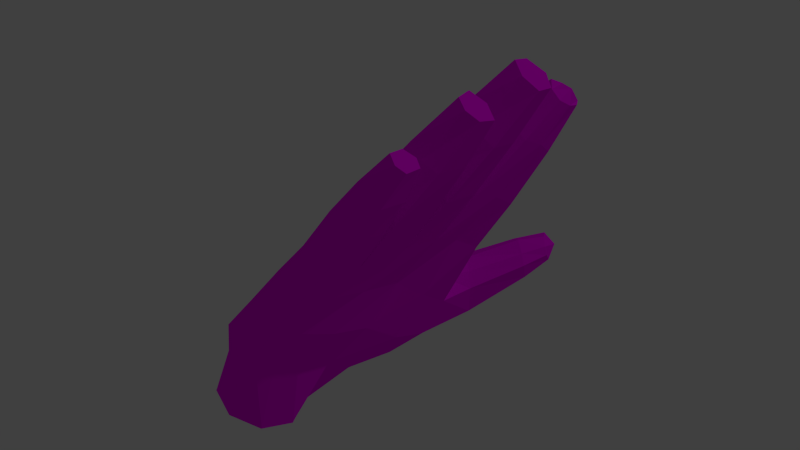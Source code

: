 # Source: hand.blend  (saved by Blender 2.76.0; exported with 4.5.12 LTS)
import bpy
from mathutils import Matrix  # noqa: F401  (used for matrix-valued properties, if any)

bpy.ops.wm.read_factory_settings(use_empty=True)
scene = bpy.context.scene
scene.name = 'Scene'

# ---- collections
col_collection_1 = bpy.data.collections.new('Collection 1'); scene.collection.children.link(col_collection_1)

# ---- images (referenced by path relative to the original .blend; pixels are not part of the script)
import os
ASSET_DIR = os.environ.get("B2B_ASSET_DIR", "")  # directory of the original .blend (textures are referenced by path, not embedded)
HERE = os.path.dirname(os.path.abspath(__file__))  # packed textures are extracted next to this script under _unpacked/

def load_image(name, relpath, width, height, colorspace="sRGB"):
    """Load a texture the original file referenced (path relative to the .blend, or extracted next to this script)."""
    p = next((c for c in (os.path.join(HERE, relpath), os.path.join(ASSET_DIR, relpath)) if relpath and os.path.exists(c)), "")
    if p:
        img = bpy.data.images.load(p, check_existing=True)
        img.name = name
    else:  # same state as the original file: an image datablock whose file is absent (Cycles renders it pink)
        img = bpy.data.images.new(name, width, height)
        img.source = "FILE"
        img.filepath = "//" + (relpath or name)
    img.colorspace_settings.name = colorspace
    return img
img_hand_jpg = load_image('hand.jpg', 'hand.jpg', 1024, 1024, 'sRGB')

# ---- materials (node trees are filled in below, after node groups)
mat_material = bpy.data.materials.new('Material')
mat_material.alpha_threshold = 0.0
mat_material.roughness = 0.5

# ---- material node trees
mat_material.use_nodes = True; mat_material.node_tree.nodes.clear()
_N = mat_material.node_tree.nodes; _L = mat_material.node_tree.links
n0 = _N.new('ShaderNodeOutputMaterial'); n0.name = 'Material Output'; n0.location = (300, 300)
n1 = _N.new('ShaderNodeBsdfDiffuse'); n1.name = 'Diffuse BSDF'; n1.location = (10, 300)
n2 = _N.new('ShaderNodeTexImage'); n2.name = 'Image Texture'; n2.location = (-180, 300)
n2.width = 140
n2.image = img_hand_jpg
_L.new(n1.outputs[0], n0.inputs[0])
_L.new(n2.outputs[0], n1.inputs[0])
n0.is_active_output = True

# ---- world
world_world = bpy.data.worlds.new('World'); scene.world = world_world
world_world.color = (0.05088, 0.05088, 0.05088)
world_world.use_sun_shadow = False
world_world.sun_shadow_jitter_overblur = 0.0
world_world.cycles.sampling_method = 'MANUAL'
world_world.cycles.sample_map_resolution = 256

# ---- lights
light_lamp = bpy.data.lights.new('Lamp', 'POINT')
light_lamp.transmission_factor = 0.0
light_lamp.cutoff_distance = 30.0
light_lamp.energy = 100.0
light_lamp.shadow_buffer_clip_start = 1.001
light_lamp.shadow_soft_size = 0.1
light_lamp.shadow_maximum_resolution = 0.006
light_lamp.use_absolute_resolution = True
light_lamp.cycles.use_multiple_importance_sampling = False

# ---- meshes
me_cube_002 = bpy.data.meshes.new('Cube.002')
me_cube_002.from_pydata([(-2.901, 0.1842, 2.113), (-2.905, 0.1841, 2.112), (-2.905, 0.112, 2.078), (-2.901, 0.1117, 2.079), (-2.901, 0.08166, 1.996), (-2.901, 0.1117, 1.913), (-2.901, 0.1842, 1.878), (-2.901, 0.2566, 1.913), (-2.901, 0.2866, 1.996), (-2.901, 0.2566, 2.079), (-2.905, 0.2562, 2.078), (-2.905, 0.08214, 1.995), (-2.905, 0.112, 1.913), (-2.905, 0.1841, 1.878), (-2.905, 0.2562, 1.913), (-2.905, 0.2861, 1.995), (-3.043, -0.1096, 1.958), (-3.073, -0.05708, 2.012), (-2.905, 0.112, 2.078), (-2.959, 0.01699, 1.992), (-3.188, -0.09323, 1.959), (-3.116, 0.06624, 2.045), (-3.012, -0.08503, 1.871), (-2.952, 0.02762, 1.943), (-3.164, -0.1572, 1.899), (-3.243, 0.03499, 1.982), (-2.905, 0.1841, 2.112), (-3.155, -0.2552, 1.831), (-2.905, 0.08214, 1.995), (-3.241, -0.2499, 1.827), (-3.326, -0.1013, 1.886), (-3.378, 0.01333, 1.916), (-3.293, 0.1721, 1.983), (-3.161, 0.1884, 2.052), (-3.046, -0.05614, 1.809), (-3.123, -0.2418, 1.788), (-2.963, 0.05893, 1.902), (-3.3, -0.2153, 1.764), (-3.279, -0.1587, 1.835), (-3.416, 0.1474, 1.922), (-2.905, 0.2562, 2.078), (-3.308, -0.3469, 1.706), (-3.346, -0.3207, 1.708), (-2.905, 0.112, 1.913), (-3.369, -0.2944, 1.684), (-3.476, -0.112, 1.817), (-3.52, -0.01839, 1.857), (-3.54, 0.1011, 1.867), (-3.425, 0.2403, 1.915), (-3.307, 0.2556, 1.969), (-3.185, 0.2662, 2.031), (-3.045, 0.02921, 1.839), (-3.123, -0.1973, 1.752), (-3.274, -0.3512, 1.68), (-3.294, -0.1856, 1.73), (-3.354, -0.2768, 1.654), (-3.422, -0.1483, 1.762), (-3.522, 0.2163, 1.866), (-2.905, 0.2861, 1.995), (-3.137, -0.08154, 1.75), (-3.35, -0.3847, 1.655), (-3.377, -0.3654, 1.657), (-3.384, -0.3405, 1.643), (-3.067, 0.1083, 1.867), (-3.277, -0.1316, 1.77), (-3.375, -0.3225, 1.622), (-3.604, -0.1413, 1.758), (-3.642, -0.07143, 1.795), (-3.679, 0.06727, 1.806), (-3.653, 0.1954, 1.808), (-3.424, 0.304, 1.906), (-3.515, 0.296, 1.86), (-3.313, 0.3157, 1.957), (-3.201, 0.3177, 2.013), (-3.154, -0.005914, 1.769), (-3.269, -0.3208, 1.655), (-3.189, -0.1872, 1.699), (-3.335, -0.3811, 1.633), (-2.905, 0.1841, 1.878), (-3.265, -0.1705, 1.705), (-3.333, -0.2692, 1.635), (-3.358, -0.3201, 1.61), (-3.422, -0.1395, 1.726), (-3.558, -0.1691, 1.719), (-3.627, -0.04799, 1.742), (-3.662, -0.02768, 1.799), (-3.657, 0.07857, 1.748), (-3.663, 0.1002, 1.811), (-3.635, 0.2003, 1.761), (-3.633, 0.2963, 1.81), (-3.184, 0.3253, 1.964), (-3.247, -0.1018, 1.727), (-3.367, -0.3621, 1.619), (-3.09, 0.2054, 1.878), (-3.193, 0.06586, 1.812), (-3.339, -0.3347, 1.608), (-3.746, -0.1703, 1.7), (-3.773, -0.1287, 1.723), (-3.499, -0.008038, 1.793), (-3.766, -0.09588, 1.685), (-3.823, 0.03088, 1.739), (-3.516, 0.102, 1.804), (-3.803, 0.05065, 1.689), (-3.784, 0.1707, 1.748), (-3.502, 0.2178, 1.815), (-3.768, 0.1811, 1.707), (-3.41, 0.3114, 1.866), (-3.503, 0.3032, 1.823), (-3.63, 0.2221, 1.815), (-3.615, 0.2992, 1.775), (-3.299, 0.3234, 1.914), (-2.905, 0.2562, 1.913), (-3.296, -0.02474, 1.741), (-3.292, -0.2871, 1.631), (-3.33, -0.3594, 1.619), (-3.559, -0.1571, 1.679), (-3.434, -0.106, 1.687), (-3.709, -0.1877, 1.671), (-3.607, -0.03942, 1.687), (-3.75, -0.08982, 1.643), (-3.64, -0.02953, 1.738), (-3.809, -0.03441, 1.735), (-3.632, 0.07286, 1.688), (-3.781, 0.03947, 1.638), (-3.641, 0.09385, 1.754), (-3.788, 0.1034, 1.752), (-3.618, 0.1991, 1.713), (-3.753, 0.1725, 1.666), (-3.724, 0.2852, 1.767), (-3.709, 0.2924, 1.735), (-3.279, 0.3163, 1.873), (-3.162, 0.3182, 1.917), (-3.134, 0.2684, 1.897), (-3.232, 0.1786, 1.821), (-3.336, 0.0343, 1.78), (-3.848, -0.1942, 1.655), (-3.86, -0.1652, 1.668), (-3.857, -0.1352, 1.644), (-3.478, 0.002463, 1.729), (-3.846, -0.1314, 1.616), (-3.948, -0.003259, 1.674), (-3.937, 0.01776, 1.636), (-3.492, 0.1029, 1.74), (-3.92, 0.005062, 1.598), (-3.907, 0.1447, 1.684), (-3.897, 0.1565, 1.655), (-3.614, 0.2138, 1.767), (-3.482, 0.2192, 1.763), (-3.885, 0.1449, 1.625), (-3.391, 0.3041, 1.826), (-3.485, 0.2956, 1.787), (-3.603, 0.2959, 1.737), (-3.721, 0.2262, 1.769), (-3.697, 0.2847, 1.7), (-3.465, -0.04756, 1.711), (-3.567, -0.1294, 1.649), (-3.709, -0.1799, 1.636), (-3.838, -0.2011, 1.633), (-3.596, -0.08134, 1.664), (-3.741, -0.1206, 1.621), (-3.836, -0.1508, 1.6), (-3.789, -0.04708, 1.68), (-3.62, -0.01409, 1.681), (-3.942, -0.04043, 1.67), (-3.771, -0.02843, 1.635), (-3.913, -0.04009, 1.598), (-3.62, 0.1017, 1.694), (-3.768, 0.08884, 1.703), (-3.907, 0.1066, 1.689), (-3.75, 0.1043, 1.651), (-3.88, 0.107, 1.616), (-3.809, 0.2699, 1.72), (-3.798, 0.2783, 1.696), (-3.79, 0.2697, 1.672), (-3.26, 0.261, 1.847), (-3.382, 0.2439, 1.802), (-3.365, 0.1495, 1.787), (-3.859, -0.1742, 1.62), (-3.926, -0.05765, 1.628), (-3.892, 0.08957, 1.653), (-3.708, 0.2141, 1.728), (-3.596, 0.2233, 1.721), (-3.694, 0.2252, 1.692), (-3.806, 0.2338, 1.719), (-3.789, 0.2316, 1.67), (-3.716, -0.1514, 1.614), (-3.828, -0.1981, 1.609), (-3.83, -0.1772, 1.598), (-3.797, 0.2219, 1.691)], [], [(0, 1, 2, 3), (4, 5, 6, 7, 8, 9, 0, 3), (9, 10, 1, 0), (3, 2, 11, 4), (4, 11, 12, 5), (5, 12, 13, 6), (6, 13, 14, 7), (7, 14, 15, 8), (8, 15, 10, 9), (16, 17, 18), (16, 18, 19), (16, 20, 17), (17, 21, 18), (19, 22, 16), (18, 23, 19), (16, 24, 20), (17, 20, 25), (17, 25, 21), (21, 26, 18), (19, 23, 22), (22, 27, 16), (18, 28, 23), (16, 29, 24), (24, 30, 20), (20, 31, 25), (32, 21, 25), (21, 33, 26), (23, 34, 22), (22, 35, 27), (16, 27, 29), (36, 23, 28), (24, 29, 37), (24, 38, 30), (20, 30, 31), (25, 31, 39), (25, 39, 32), (32, 33, 21), (33, 40, 26), (23, 36, 34), (35, 22, 34), (35, 41, 27), (27, 42, 29), (36, 28, 43), (24, 37, 38), (29, 44, 37), (38, 45, 30), (30, 46, 31), (31, 47, 39), (32, 39, 48), (49, 33, 32), (33, 50, 40), (36, 51, 34), (35, 34, 52), (35, 53, 41), (27, 41, 42), (29, 42, 44), (36, 43, 51), (38, 37, 54), (37, 44, 55), (38, 56, 45), (30, 45, 46), (31, 46, 47), (39, 47, 57), (32, 48, 49), (39, 57, 48), (49, 50, 33), (50, 58, 40), (51, 59, 34), (52, 53, 35), (52, 34, 59), (53, 60, 41), (41, 61, 42), (42, 62, 44), (43, 63, 51), (38, 54, 64), (37, 55, 54), (44, 65, 55), (56, 38, 64), (56, 66, 45), (45, 67, 46), (46, 68, 47), (47, 69, 57), (49, 48, 70), (48, 57, 71), (50, 49, 72), (50, 73, 58), (51, 74, 59), (52, 75, 53), (52, 59, 76), (53, 77, 60), (41, 60, 61), (42, 61, 62), (44, 62, 65), (43, 78, 63), (74, 51, 63), (64, 54, 79), (54, 55, 80), (81, 55, 65), (56, 64, 82), (56, 83, 66), (45, 66, 67), (46, 67, 84), (46, 85, 68), (47, 68, 86), (47, 87, 69), (57, 69, 88), (49, 70, 72), (48, 71, 70), (57, 89, 71), (50, 72, 73), (73, 90, 58), (74, 91, 59), (75, 52, 76), (75, 77, 53), (76, 59, 91), (77, 61, 60), (92, 62, 61), (92, 65, 62), (78, 93, 63), (74, 63, 94), (64, 79, 91), (54, 80, 79), (81, 80, 55), (95, 81, 65), (82, 83, 56), (82, 64, 91), (83, 96, 66), (66, 97, 67), (46, 84, 98), (67, 99, 84), (85, 46, 98), (85, 100, 68), (47, 86, 101), (68, 102, 86), (101, 87, 47), (87, 103, 69), (57, 88, 104), (69, 105, 88), (72, 70, 106), (70, 71, 107), (57, 108, 89), (71, 89, 109), (73, 72, 110), (73, 110, 90), (90, 111, 58), (74, 112, 91), (75, 76, 113), (75, 114, 77), (76, 91, 79), (77, 92, 61), (95, 65, 92), (78, 111, 93), (94, 63, 93), (94, 112, 74), (113, 79, 80), (95, 80, 81), (82, 115, 83), (82, 91, 116), (83, 117, 96), (66, 96, 97), (67, 97, 99), (98, 84, 118), (84, 99, 119), (85, 98, 120), (85, 121, 100), (68, 100, 102), (101, 86, 122), (86, 102, 123), (101, 124, 87), (87, 125, 103), (69, 103, 105), (108, 57, 104), (126, 104, 88), (88, 105, 127), (72, 106, 110), (70, 107, 106), (71, 109, 107), (108, 128, 89), (89, 129, 109), (90, 110, 130), (90, 131, 111), (116, 91, 112), (114, 75, 113), (113, 76, 79), (114, 92, 77), (114, 95, 92), (132, 93, 111), (94, 93, 133), (94, 134, 112), (95, 113, 80), (115, 82, 116), (115, 117, 83), (117, 135, 96), (96, 136, 97), (97, 137, 99), (98, 118, 138), (84, 119, 118), (139, 119, 99), (120, 121, 85), (120, 98, 138), (121, 140, 100), (100, 141, 102), (101, 122, 142), (86, 123, 122), (143, 123, 102), (124, 101, 142), (124, 125, 87), (125, 144, 103), (145, 105, 103), (108, 104, 146), (88, 127, 126), (126, 147, 104), (105, 148, 127), (110, 106, 149), (106, 107, 150), (107, 109, 151), (108, 152, 128), (89, 128, 129), (109, 129, 153), (90, 130, 131), (110, 149, 130), (131, 132, 111), (116, 112, 154), (114, 113, 95), (133, 93, 132), (134, 94, 133), (134, 154, 112), (115, 116, 155), (115, 156, 117), (117, 157, 135), (96, 135, 136), (97, 136, 137), (139, 99, 137), (158, 138, 118), (159, 118, 119), (160, 119, 139), (120, 161, 121), (120, 138, 162), (121, 163, 140), (100, 140, 141), (143, 102, 141), (142, 122, 162), (164, 122, 123), (165, 123, 143), (124, 142, 166), (124, 167, 125), (125, 168, 144), (145, 103, 144), (105, 145, 148), (146, 152, 108), (146, 104, 147), (126, 127, 169), (147, 126, 166), (127, 148, 170), (106, 150, 149), (107, 151, 150), (109, 153, 151), (152, 171, 128), (128, 172, 129), (173, 153, 129), (131, 130, 174), (130, 149, 175), (131, 174, 132), (155, 116, 154), (133, 132, 174), (134, 133, 176), (134, 138, 154), (155, 156, 115), (156, 157, 117), (157, 177, 135), (135, 137, 136), (139, 137, 177), (159, 158, 118), (158, 154, 138), (160, 159, 119), (139, 177, 160), (161, 120, 162), (161, 163, 121), (142, 162, 138), (163, 141, 140), (143, 141, 178), (164, 162, 122), (165, 164, 123), (143, 178, 165), (167, 124, 166), (147, 166, 142), (167, 168, 125), (168, 145, 144), (179, 148, 145), (146, 180, 152), (146, 147, 181), (126, 169, 166), (127, 170, 169), (179, 170, 148), (147, 149, 150), (150, 151, 181), (182, 151, 153), (152, 183, 171), (128, 171, 172), (173, 129, 172), (153, 173, 184), (130, 175, 174), (147, 175, 149), (155, 154, 158), (176, 133, 174), (176, 138, 134), (155, 185, 156), (156, 186, 157), (157, 186, 177), (135, 177, 137), (185, 158, 159), (159, 160, 187), (160, 177, 186), (161, 162, 164), (161, 178, 163), (176, 142, 138), (163, 178, 141), (164, 165, 178), (167, 166, 169), (142, 175, 147), (167, 179, 168), (168, 179, 145), (180, 146, 181), (180, 183, 152), (150, 181, 147), (169, 170, 179), (182, 181, 151), (153, 184, 182), (183, 172, 171), (173, 172, 188), (173, 188, 184), (176, 174, 175), (185, 155, 158), (185, 186, 156), (159, 187, 185), (160, 186, 187), (164, 178, 161), (142, 176, 175), (169, 179, 167), (180, 181, 182), (180, 188, 183), (182, 184, 188), (183, 188, 172), (185, 187, 186), (182, 188, 180)])
_uv = me_cube_002.uv_layers.new(name='UVMap')
_uv.uv.foreach_set('vector', [0.01376, 0.2519, 0.01332, 0.2531, 4.948e-05, 0.2388, 0.001214, 0.2385, 0.002147, 0.2171, 0.01524, 0.2001, 0.03345, 0.198, 0.04566, 0.2117, 0.04553, 0.2331, 0.03191, 0.249, 0.01376, 0.2519, 0.001214, 0.2385, 0.03191, 0.249, 0.03261, 0.25, 0.01332, 0.2531, 0.01376, 0.2519, 0.001214, 0.2385, 4.948e-05, 0.2388, 0.00113, 0.2165, 0.002147, 0.2171, 0.002147, 0.2171, 0.00113, 0.2165, 0.01477, 0.1991, 0.01524, 0.2001, 0.01524, 0.2001, 0.01477, 0.1991, 0.03382, 0.197, 0.03345, 0.198, 0.03345, 0.198, 0.03382, 0.197, 0.04668, 0.2112, 0.04566, 0.2117, 0.04566, 0.2117, 0.04668, 0.2112, 0.04668, 0.2333, 0.04553, 0.2331, 0.04553, 0.2331, 0.04668, 0.2333, 0.03261, 0.25, 0.03191, 0.249, 0.5982, 0.1083, 0.6147, 0.1272, 0.7267, 0.1969, 0.5982, 0.1083, 0.7267, 0.1969, 0.6444, 0.1202, 0.5982, 0.1083, 0.5921, 0.1085, 0.6147, 0.1272, 0.6147, 0.1272, 0.6488, 0.1241, 0.7267, 0.1969, 0.6444, 0.1202, 0.5966, 0.1033, 0.5982, 0.1083, 0.7267, 0.1969, 0.6235, 0.1014, 0.6444, 0.1202, 0.5982, 0.1083, 0.5841, 0.1074, 0.5921, 0.1085, 0.6147, 0.1272, 0.5921, 0.1085, 0.6004, 0.1034, 0.6147, 0.1272, 0.6004, 0.1034, 0.6488, 0.1241, 0.6488, 0.1241, 0.8598, 0.1969, 0.7267, 0.1969, 0.6444, 0.1202, 0.6235, 0.1014, 0.5966, 0.1033, 0.5966, 0.1033, 0.578, 0.09336, 0.5982, 0.1083, 0.7267, 0.1969, 0.6301, 0.1312, 0.6235, 0.1014, 0.5982, 0.1083, 0.5721, 0.09389, 0.5841, 0.1074, 0.5841, 0.1074, 0.5602, 0.09833, 0.5921, 0.1085, 0.5921, 0.1085, 0.5531, 0.09473, 0.6004, 0.1034, 0.601, 0.08655, 0.6488, 0.1241, 0.6004, 0.1034, 0.6488, 0.1241, 0.6694, 0.09004, 0.8598, 0.1969, 0.6235, 0.1014, 0.5916, 0.09206, 0.5966, 0.1033, 0.5966, 0.1033, 0.578, 0.09029, 0.578, 0.09336, 0.5982, 0.1083, 0.578, 0.09336, 0.5721, 0.09389, 0.623, 0.08175, 0.6235, 0.1014, 0.6301, 0.1312, 0.5841, 0.1074, 0.5721, 0.09389, 0.5658, 0.08996, 0.5841, 0.1074, 0.5648, 0.09632, 0.5602, 0.09833, 0.5921, 0.1085, 0.5602, 0.09833, 0.5531, 0.09473, 0.6004, 0.1034, 0.5531, 0.09473, 0.5521, 0.08434, 0.6004, 0.1034, 0.5521, 0.08434, 0.601, 0.08655, 0.601, 0.08655, 0.6694, 0.09004, 0.6488, 0.1241, 0.6694, 0.09004, 1.0, 0.1282, 0.8598, 0.1969, 0.6235, 0.1014, 0.623, 0.08175, 0.5916, 0.09206, 0.578, 0.09029, 0.5966, 0.1033, 0.5916, 0.09206, 0.578, 0.09029, 0.5676, 0.08822, 0.578, 0.09336, 0.578, 0.09336, 0.5669, 0.08843, 0.5721, 0.09389, 0.623, 0.08175, 0.6301, 0.1312, 0.6172, 0.058, 0.5841, 0.1074, 0.5658, 0.08996, 0.5648, 0.09632, 0.5721, 0.09389, 0.5661, 0.08805, 0.5658, 0.08996, 0.5648, 0.09632, 0.5196, 0.09099, 0.5602, 0.09833, 0.5602, 0.09833, 0.5008, 0.08838, 0.5531, 0.09473, 0.5531, 0.09473, 0.506, 0.07709, 0.5521, 0.08434, 0.601, 0.08655, 0.5521, 0.08434, 0.5568, 0.07872, 0.5973, 0.08066, 0.6694, 0.09004, 0.601, 0.08655, 0.6694, 0.09004, 0.6543, 0.07747, 1.0, 0.1282, 0.623, 0.08175, 0.6047, 0.08104, 0.5916, 0.09206, 0.578, 0.09029, 0.5916, 0.09206, 0.5763, 0.08655, 0.578, 0.09029, 0.5678, 0.0878, 0.5676, 0.08822, 0.578, 0.09336, 0.5676, 0.08822, 0.5669, 0.08843, 0.5721, 0.09389, 0.5669, 0.08843, 0.5661, 0.08805, 0.623, 0.08175, 0.6172, 0.058, 0.6047, 0.08104, 0.5648, 0.09632, 0.5658, 0.08996, 0.5652, 0.08823, 0.5658, 0.08996, 0.5661, 0.08805, 0.5664, 0.08787, 0.5648, 0.09632, 0.5296, 0.09006, 0.5196, 0.09099, 0.5602, 0.09833, 0.5196, 0.09099, 0.5008, 0.08838, 0.5531, 0.09473, 0.5008, 0.08838, 0.506, 0.07709, 0.5521, 0.08434, 0.506, 0.07709, 0.5314, 0.07497, 0.601, 0.08655, 0.5568, 0.07872, 0.5973, 0.08066, 0.5521, 0.08434, 0.5314, 0.07497, 0.5568, 0.07872, 0.5973, 0.08066, 0.6543, 0.07747, 0.6694, 0.09004, 0.6543, 0.07747, 0.8812, 0.03238, 1.0, 0.1282, 0.6047, 0.08104, 0.5765, 0.08666, 0.5916, 0.09206, 0.5763, 0.08655, 0.5678, 0.0878, 0.578, 0.09029, 0.5763, 0.08655, 0.5916, 0.09206, 0.5765, 0.08666, 0.5678, 0.0878, 0.5671, 0.08792, 0.5676, 0.08822, 0.5676, 0.08822, 0.5669, 0.08792, 0.5669, 0.08843, 0.5669, 0.08843, 0.5667, 0.08787, 0.5661, 0.08805, 0.6172, 0.058, 0.6162, 0.07192, 0.6047, 0.08104, 0.5648, 0.09632, 0.5652, 0.08823, 0.5618, 0.09049, 0.5658, 0.08996, 0.5664, 0.08787, 0.5652, 0.08823, 0.5661, 0.08805, 0.5668, 0.08779, 0.5664, 0.08787, 0.5296, 0.09006, 0.5648, 0.09632, 0.5618, 0.09049, 0.5296, 0.09006, 0.5108, 0.08923, 0.5196, 0.09099, 0.5196, 0.09099, 0.5073, 0.08884, 0.5008, 0.08838, 0.5008, 0.08838, 0.3992, 0.06507, 0.506, 0.07709, 0.506, 0.07709, 0.5148, 0.0733, 0.5314, 0.07497, 0.5973, 0.08066, 0.5568, 0.07872, 0.5609, 0.07764, 0.5568, 0.07872, 0.5314, 0.07497, 0.5402, 0.07456, 0.6543, 0.07747, 0.5973, 0.08066, 0.5945, 0.08106, 0.6543, 0.07747, 0.6352, 0.08246, 0.8812, 0.03238, 0.6047, 0.08104, 0.5795, 0.0819, 0.5765, 0.08666, 0.5763, 0.08655, 0.5674, 0.08708, 0.5678, 0.0878, 0.5763, 0.08655, 0.5765, 0.08666, 0.5709, 0.08529, 0.5678, 0.0878, 0.567, 0.08779, 0.5671, 0.08792, 0.5676, 0.08822, 0.5671, 0.08792, 0.5669, 0.08792, 0.5669, 0.08843, 0.5669, 0.08792, 0.5667, 0.08787, 0.5661, 0.08805, 0.5667, 0.08787, 0.5668, 0.08779, 0.6172, 0.058, 0.6687, 0.0103, 0.6162, 0.07192, 0.5795, 0.0819, 0.6047, 0.08104, 0.6162, 0.07192, 0.5618, 0.09049, 0.5652, 0.08823, 0.5664, 0.08653, 0.5652, 0.08823, 0.5664, 0.08787, 0.5667, 0.08754, 0.5668, 0.08769, 0.5664, 0.08787, 0.5668, 0.08779, 0.5296, 0.09006, 0.5618, 0.09049, 0.5274, 0.08655, 0.5296, 0.09006, 0.5141, 0.08758, 0.5108, 0.08923, 0.5196, 0.09099, 0.5108, 0.08923, 0.5073, 0.08884, 0.5008, 0.08838, 0.5073, 0.08884, 0.5057, 0.08707, 0.5008, 0.08838, 0.3975, 0.07723, 0.3992, 0.06507, 0.506, 0.07709, 0.3992, 0.06507, 0.3971, 0.06923, 0.506, 0.07709, 0.5107, 0.07491, 0.5148, 0.0733, 0.5314, 0.07497, 0.5148, 0.0733, 0.5157, 0.07496, 0.5973, 0.08066, 0.5609, 0.07764, 0.5945, 0.08106, 0.5568, 0.07872, 0.5402, 0.07456, 0.5609, 0.07764, 0.5314, 0.07497, 0.5353, 0.07598, 0.5402, 0.07456, 0.6543, 0.07747, 0.5945, 0.08106, 0.6352, 0.08246, 0.6352, 0.08246, 0.6342, 0.08769, 0.8812, 0.03238, 0.5795, 0.0819, 0.5656, 0.08497, 0.5765, 0.08666, 0.5674, 0.08708, 0.5763, 0.08655, 0.5709, 0.08529, 0.5674, 0.08708, 0.567, 0.08779, 0.5678, 0.0878, 0.5709, 0.08529, 0.5765, 0.08666, 0.5656, 0.08497, 0.567, 0.08779, 0.5669, 0.08792, 0.5671, 0.08792, 0.5668, 0.08778, 0.5667, 0.08787, 0.5669, 0.08792, 0.5668, 0.08778, 0.5668, 0.08779, 0.5667, 0.08787, 0.6687, 0.0103, 0.6356, 0.07471, 0.6162, 0.07192, 0.5795, 0.0819, 0.6162, 0.07192, 0.5832, 0.07925, 0.5618, 0.09049, 0.5664, 0.08653, 0.5656, 0.08497, 0.5652, 0.08823, 0.5667, 0.08754, 0.5664, 0.08653, 0.5668, 0.08769, 0.5667, 0.08754, 0.5664, 0.08787, 0.5669, 0.08764, 0.5668, 0.08769, 0.5668, 0.08779, 0.5274, 0.08655, 0.5141, 0.08758, 0.5296, 0.09006, 0.5274, 0.08655, 0.5618, 0.09049, 0.5656, 0.08497, 0.5141, 0.08758, 0.5089, 0.08804, 0.5108, 0.08923, 0.5108, 0.08923, 0.5085, 0.0881, 0.5073, 0.08884, 0.5008, 0.08838, 0.5057, 0.08707, 0.4909, 0.0833, 0.5073, 0.08884, 0.5084, 0.08778, 0.5057, 0.08707, 0.3975, 0.07723, 0.5008, 0.08838, 0.4909, 0.0833, 0.3975, 0.07723, 0.2516, 0.05255, 0.3992, 0.06507, 0.506, 0.07709, 0.3971, 0.06923, 0.496, 0.07775, 0.3992, 0.06507, 0.255, 0.05508, 0.3971, 0.06923, 0.496, 0.07775, 0.5107, 0.07491, 0.506, 0.07709, 0.5107, 0.07491, 0.5116, 0.07468, 0.5148, 0.0733, 0.5314, 0.07497, 0.5157, 0.07496, 0.5304, 0.07647, 0.5148, 0.0733, 0.5119, 0.07513, 0.5157, 0.07496, 0.5945, 0.08106, 0.5609, 0.07764, 0.5614, 0.08072, 0.5609, 0.07764, 0.5402, 0.07456, 0.5412, 0.07723, 0.5314, 0.07497, 0.5341, 0.07617, 0.5353, 0.07598, 0.5402, 0.07456, 0.5353, 0.07598, 0.5355, 0.07658, 0.6352, 0.08246, 0.5945, 0.08106, 0.594, 0.08481, 0.6352, 0.08246, 0.594, 0.08481, 0.6342, 0.08769, 0.6342, 0.08769, 0.7659, 4.948e-05, 0.8812, 0.03238, 0.5795, 0.0819, 0.5574, 0.08247, 0.5656, 0.08497, 0.5674, 0.08708, 0.5709, 0.08529, 0.5671, 0.08714, 0.5674, 0.08708, 0.5669, 0.08764, 0.567, 0.08779, 0.5709, 0.08529, 0.5656, 0.08497, 0.5664, 0.08653, 0.567, 0.08779, 0.5668, 0.08778, 0.5669, 0.08792, 0.5669, 0.08764, 0.5668, 0.08779, 0.5668, 0.08778, 0.6687, 0.0103, 0.7659, 4.948e-05, 0.6356, 0.07471, 0.5832, 0.07925, 0.6162, 0.07192, 0.6356, 0.07471, 0.5832, 0.07925, 0.5574, 0.08247, 0.5795, 0.0819, 0.5671, 0.08714, 0.5664, 0.08653, 0.5667, 0.08754, 0.5669, 0.08764, 0.5667, 0.08754, 0.5668, 0.08769, 0.5274, 0.08655, 0.5135, 0.08605, 0.5141, 0.08758, 0.5274, 0.08655, 0.5656, 0.08497, 0.5222, 0.08296, 0.5141, 0.08758, 0.5096, 0.08747, 0.5089, 0.08804, 0.5108, 0.08923, 0.5089, 0.08804, 0.5085, 0.0881, 0.5073, 0.08884, 0.5085, 0.0881, 0.5084, 0.08778, 0.4909, 0.0833, 0.5057, 0.08707, 0.5067, 0.08587, 0.5057, 0.08707, 0.5084, 0.08778, 0.5085, 0.08747, 0.3975, 0.07723, 0.4909, 0.0833, 0.3939, 0.0748, 0.3975, 0.07723, 0.2552, 0.06213, 0.2516, 0.05255, 0.3992, 0.06507, 0.2516, 0.05255, 0.255, 0.05508, 0.496, 0.07775, 0.3971, 0.06923, 0.3982, 0.07301, 0.3971, 0.06923, 0.255, 0.05508, 0.2606, 0.05865, 0.496, 0.07775, 0.5087, 0.07608, 0.5107, 0.07491, 0.5107, 0.07491, 0.5112, 0.07509, 0.5116, 0.07468, 0.5148, 0.0733, 0.5116, 0.07468, 0.5119, 0.07513, 0.5341, 0.07617, 0.5314, 0.07497, 0.5304, 0.07647, 0.515, 0.07638, 0.5304, 0.07647, 0.5157, 0.07496, 0.5157, 0.07496, 0.5119, 0.07513, 0.5117, 0.07559, 0.5945, 0.08106, 0.5614, 0.08072, 0.594, 0.08481, 0.5609, 0.07764, 0.5412, 0.07723, 0.5614, 0.08072, 0.5402, 0.07456, 0.5355, 0.07658, 0.5412, 0.07723, 0.5341, 0.07617, 0.5346, 0.07641, 0.5353, 0.07598, 0.5353, 0.07598, 0.5347, 0.07654, 0.5355, 0.07658, 0.6342, 0.08769, 0.594, 0.08481, 0.5938, 0.08701, 0.6342, 0.08769, 0.6294, 0.08742, 0.7659, 4.948e-05, 0.5222, 0.08296, 0.5656, 0.08497, 0.5574, 0.08247, 0.5669, 0.08764, 0.5674, 0.08708, 0.5671, 0.08714, 0.5671, 0.08714, 0.5709, 0.08529, 0.5664, 0.08653, 0.5669, 0.08764, 0.5668, 0.08778, 0.567, 0.08779, 0.5669, 0.08764, 0.5669, 0.08764, 0.5668, 0.08778, 0.6316, 0.08492, 0.6356, 0.07471, 0.7659, 4.948e-05, 0.5832, 0.07925, 0.6356, 0.07471, 0.5894, 0.0832, 0.5832, 0.07925, 0.5517, 0.08107, 0.5574, 0.08247, 0.5669, 0.08764, 0.5671, 0.08714, 0.5667, 0.08754, 0.5135, 0.08605, 0.5274, 0.08655, 0.5222, 0.08296, 0.5135, 0.08605, 0.5096, 0.08747, 0.5141, 0.08758, 0.5096, 0.08747, 0.5087, 0.08779, 0.5089, 0.08804, 0.5089, 0.08804, 0.5086, 0.08781, 0.5085, 0.0881, 0.5085, 0.0881, 0.5086, 0.08774, 0.5084, 0.08778, 0.4909, 0.0833, 0.5067, 0.08587, 0.4973, 0.07911, 0.5057, 0.08707, 0.5085, 0.08747, 0.5067, 0.08587, 0.5087, 0.08768, 0.5085, 0.08747, 0.5084, 0.08778, 0.3939, 0.0748, 0.2552, 0.06213, 0.3975, 0.07723, 0.3939, 0.0748, 0.4909, 0.0833, 0.4973, 0.07911, 0.2552, 0.06213, 4.948e-05, 0.03337, 0.2516, 0.05255, 0.2516, 0.05255, 0.06839, 0.04417, 0.255, 0.05508, 0.496, 0.07775, 0.3982, 0.07301, 0.5022, 0.07975, 0.3971, 0.06923, 0.2606, 0.05865, 0.3982, 0.07301, 0.1003, 0.04542, 0.2606, 0.05865, 0.255, 0.05508, 0.5087, 0.07608, 0.496, 0.07775, 0.5022, 0.07975, 0.5087, 0.07608, 0.5112, 0.07509, 0.5107, 0.07491, 0.5112, 0.07509, 0.5112, 0.07524, 0.5116, 0.07468, 0.5112, 0.07532, 0.5119, 0.07513, 0.5116, 0.07468, 0.5341, 0.07617, 0.5304, 0.07647, 0.5338, 0.07656, 0.5157, 0.07496, 0.5117, 0.07559, 0.515, 0.07638, 0.515, 0.07638, 0.5307, 0.07809, 0.5304, 0.07647, 0.5119, 0.07513, 0.5112, 0.07541, 0.5117, 0.07559, 0.594, 0.08481, 0.5614, 0.08072, 0.5622, 0.08267, 0.5614, 0.08072, 0.5412, 0.07723, 0.5401, 0.0788, 0.5412, 0.07723, 0.5355, 0.07658, 0.5352, 0.07716, 0.5341, 0.07617, 0.5344, 0.07647, 0.5346, 0.07641, 0.5353, 0.07598, 0.5346, 0.07641, 0.5347, 0.07654, 0.5355, 0.07658, 0.5347, 0.07654, 0.5346, 0.07669, 0.6342, 0.08769, 0.5938, 0.08701, 0.6294, 0.08742, 0.594, 0.08481, 0.5622, 0.08267, 0.5938, 0.08701, 0.6294, 0.08742, 0.6316, 0.08492, 0.7659, 4.948e-05, 0.5222, 0.08296, 0.5574, 0.08247, 0.5129, 0.08261, 0.5669, 0.08764, 0.5671, 0.08714, 0.5669, 0.08764, 0.5894, 0.0832, 0.6356, 0.07471, 0.6316, 0.08492, 0.5517, 0.08107, 0.5832, 0.07925, 0.5894, 0.0832, 0.5517, 0.08107, 0.5129, 0.08261, 0.5574, 0.08247, 0.5135, 0.08605, 0.5222, 0.08296, 0.5121, 0.08508, 0.5135, 0.08605, 0.5095, 0.0872, 0.5096, 0.08747, 0.5096, 0.08747, 0.5087, 0.08768, 0.5087, 0.08779, 0.5089, 0.08804, 0.5087, 0.08779, 0.5086, 0.08781, 0.5085, 0.0881, 0.5086, 0.08781, 0.5086, 0.08774, 0.5087, 0.08768, 0.5084, 0.08778, 0.5086, 0.08774, 0.51, 0.08549, 0.4973, 0.07911, 0.5067, 0.08587, 0.509, 0.08726, 0.5067, 0.08587, 0.5085, 0.08747, 0.5087, 0.08763, 0.5085, 0.08747, 0.5087, 0.08768, 0.3939, 0.0748, 0.2543, 0.06357, 0.2552, 0.06213, 0.3939, 0.0748, 0.4973, 0.07911, 0.3966, 0.06833, 0.2552, 0.06213, 0.06382, 0.0305, 4.948e-05, 0.03337, 0.2516, 0.05255, 4.948e-05, 0.03337, 0.06839, 0.04417, 0.1003, 0.04542, 0.255, 0.05508, 0.06839, 0.04417, 0.5022, 0.07975, 0.3982, 0.07301, 0.3966, 0.06833, 0.2617, 0.05528, 0.3982, 0.07301, 0.2606, 0.05865, 0.1113, 0.04004, 0.2606, 0.05865, 0.1003, 0.04542, 0.5087, 0.07608, 0.5022, 0.07975, 0.5092, 0.07692, 0.5087, 0.07608, 0.5109, 0.07552, 0.5112, 0.07509, 0.5112, 0.07509, 0.5112, 0.07531, 0.5112, 0.07524, 0.5112, 0.07532, 0.5116, 0.07468, 0.5112, 0.07524, 0.5119, 0.07513, 0.5112, 0.07532, 0.5112, 0.07541, 0.5338, 0.07656, 0.5344, 0.07647, 0.5341, 0.07617, 0.5338, 0.07656, 0.5304, 0.07647, 0.5307, 0.07809, 0.515, 0.07638, 0.5117, 0.07559, 0.5109, 0.07585, 0.5307, 0.07809, 0.515, 0.07638, 0.5092, 0.07692, 0.5117, 0.07559, 0.5112, 0.07541, 0.5112, 0.07548, 0.5614, 0.08072, 0.5401, 0.0788, 0.5622, 0.08267, 0.5412, 0.07723, 0.5352, 0.07716, 0.5401, 0.0788, 0.5355, 0.07658, 0.5346, 0.07669, 0.5352, 0.07716, 0.5344, 0.07647, 0.5345, 0.07652, 0.5346, 0.07641, 0.5346, 0.07641, 0.5345, 0.07655, 0.5347, 0.07654, 0.5345, 0.07658, 0.5346, 0.07669, 0.5347, 0.07654, 0.6294, 0.08742, 0.5938, 0.08701, 0.5925, 0.08651, 0.5938, 0.08701, 0.5622, 0.08267, 0.5598, 0.08425, 0.6294, 0.08742, 0.5925, 0.08651, 0.6316, 0.08492, 0.5121, 0.08508, 0.5222, 0.08296, 0.5129, 0.08261, 0.5894, 0.0832, 0.6316, 0.08492, 0.5925, 0.08651, 0.5517, 0.08107, 0.5894, 0.0832, 0.5533, 0.08441, 0.5517, 0.08107, 0.4973, 0.07911, 0.5129, 0.08261, 0.5121, 0.08508, 0.5095, 0.0872, 0.5135, 0.08605, 0.5095, 0.0872, 0.5087, 0.08768, 0.5096, 0.08747, 0.5087, 0.08768, 0.5087, 0.08769, 0.5087, 0.08779, 0.5087, 0.08779, 0.5086, 0.08774, 0.5086, 0.08781, 0.5087, 0.08768, 0.5086, 0.08774, 0.5087, 0.08769, 0.509, 0.08726, 0.51, 0.08549, 0.5067, 0.08587, 0.51, 0.08549, 0.5129, 0.08261, 0.4973, 0.07911, 0.5087, 0.08763, 0.509, 0.08726, 0.5085, 0.08747, 0.5087, 0.08768, 0.5087, 0.08769, 0.5087, 0.08763, 0.2543, 0.06357, 0.3939, 0.0748, 0.3966, 0.06833, 0.2543, 0.06357, 0.06382, 0.0305, 0.2552, 0.06213, 0.5022, 0.07975, 0.3966, 0.06833, 0.4973, 0.07911, 0.06382, 0.0305, 0.06839, 0.04417, 4.948e-05, 0.03337, 0.1003, 0.04542, 0.06839, 0.04417, 0.0946, 0.03839, 0.2617, 0.05528, 0.3966, 0.06833, 0.3982, 0.07301, 0.1113, 0.04004, 0.2617, 0.05528, 0.2606, 0.05865, 0.1003, 0.04542, 0.0946, 0.03839, 0.1113, 0.04004, 0.5109, 0.07552, 0.5087, 0.07608, 0.5092, 0.07692, 0.5307, 0.07809, 0.5092, 0.07692, 0.5022, 0.07975, 0.5109, 0.07552, 0.5112, 0.07531, 0.5112, 0.07509, 0.5112, 0.07531, 0.5112, 0.07532, 0.5112, 0.07524, 0.5112, 0.07539, 0.5112, 0.07541, 0.5112, 0.07532, 0.5338, 0.07656, 0.5344, 0.07658, 0.5344, 0.07647, 0.5338, 0.07656, 0.5307, 0.07809, 0.534, 0.07704, 0.515, 0.07638, 0.5109, 0.07585, 0.5092, 0.07692, 0.5117, 0.07559, 0.5112, 0.07548, 0.5109, 0.07585, 0.5112, 0.07539, 0.5112, 0.07548, 0.5112, 0.07541, 0.5307, 0.07809, 0.5622, 0.08267, 0.5401, 0.0788, 0.5401, 0.0788, 0.5352, 0.07716, 0.534, 0.07704, 0.5344, 0.07671, 0.5352, 0.07716, 0.5346, 0.07669, 0.5344, 0.07647, 0.5345, 0.07654, 0.5345, 0.07652, 0.5346, 0.07641, 0.5345, 0.07652, 0.5345, 0.07655, 0.5345, 0.07658, 0.5347, 0.07654, 0.5345, 0.07655, 0.5346, 0.07669, 0.5345, 0.07658, 0.5345, 0.0766, 0.5938, 0.08701, 0.5598, 0.08425, 0.5925, 0.08651, 0.5307, 0.07809, 0.5598, 0.08425, 0.5622, 0.08267, 0.5121, 0.08508, 0.5129, 0.08261, 0.51, 0.08549, 0.5533, 0.08441, 0.5894, 0.0832, 0.5925, 0.08651, 0.5533, 0.08441, 0.4973, 0.07911, 0.5517, 0.08107, 0.5121, 0.08508, 0.5093, 0.08706, 0.5095, 0.0872, 0.5095, 0.0872, 0.5087, 0.08762, 0.5087, 0.08768, 0.5087, 0.08768, 0.5087, 0.08762, 0.5087, 0.08769, 0.5087, 0.08779, 0.5087, 0.08769, 0.5086, 0.08774, 0.5093, 0.08706, 0.51, 0.08549, 0.509, 0.08726, 0.509, 0.08726, 0.5087, 0.08763, 0.5087, 0.08759, 0.5087, 0.08763, 0.5087, 0.08769, 0.5087, 0.08762, 0.2543, 0.06357, 0.3966, 0.06833, 0.2617, 0.05528, 0.2543, 0.06357, 0.0946, 0.03839, 0.06382, 0.0305, 0.5533, 0.08441, 0.5022, 0.07975, 0.4973, 0.07911, 0.06382, 0.0305, 0.0946, 0.03839, 0.06839, 0.04417, 0.2617, 0.05528, 0.1113, 0.04004, 0.0946, 0.03839, 0.5109, 0.07552, 0.5092, 0.07692, 0.5109, 0.07585, 0.5022, 0.07975, 0.5598, 0.08425, 0.5307, 0.07809, 0.5109, 0.07552, 0.5112, 0.07539, 0.5112, 0.07531, 0.5112, 0.07531, 0.5112, 0.07539, 0.5112, 0.07532, 0.5344, 0.07658, 0.5338, 0.07656, 0.534, 0.07704, 0.5344, 0.07658, 0.5345, 0.07654, 0.5344, 0.07647, 0.5401, 0.0788, 0.534, 0.07704, 0.5307, 0.07809, 0.5109, 0.07585, 0.5112, 0.07548, 0.5112, 0.07539, 0.5344, 0.07671, 0.534, 0.07704, 0.5352, 0.07716, 0.5346, 0.07669, 0.5345, 0.0766, 0.5344, 0.07671, 0.5345, 0.07654, 0.5345, 0.07655, 0.5345, 0.07652, 0.5345, 0.07658, 0.5345, 0.07655, 0.5345, 0.07657, 0.5345, 0.07658, 0.5345, 0.07657, 0.5345, 0.0766, 0.5533, 0.08441, 0.5925, 0.08651, 0.5598, 0.08425, 0.5093, 0.08706, 0.5121, 0.08508, 0.51, 0.08549, 0.5093, 0.08706, 0.5087, 0.08762, 0.5095, 0.0872, 0.509, 0.08726, 0.5087, 0.08759, 0.5093, 0.08706, 0.5087, 0.08763, 0.5087, 0.08762, 0.5087, 0.08759, 0.2617, 0.05528, 0.0946, 0.03839, 0.2543, 0.06357, 0.5022, 0.07975, 0.5533, 0.08441, 0.5598, 0.08425, 0.5109, 0.07585, 0.5112, 0.07539, 0.5109, 0.07552, 0.5344, 0.07658, 0.534, 0.07704, 0.5344, 0.07671, 0.5344, 0.07658, 0.5345, 0.07657, 0.5345, 0.07654, 0.5344, 0.07671, 0.5345, 0.0766, 0.5345, 0.07657, 0.5345, 0.07654, 0.5345, 0.07657, 0.5345, 0.07655, 0.5093, 0.08706, 0.5087, 0.08759, 0.5087, 0.08762, 0.5344, 0.07671, 0.5345, 0.07657, 0.5344, 0.07658])
me_cube_002.materials.append(mat_material)
me_cube_002.use_remesh_preserve_volume = False
me_cube_002.use_remesh_preserve_attributes = False
me_cube_002.use_mirror_vertex_groups = False
me_cube_002.update()

# ---- objects
ob_personaje = bpy.data.objects.new('personaje', me_cube_002)
ob_lamp = bpy.data.objects.new('Lamp', light_lamp)

# ---- transforms, parenting, visibility, modifiers, constraints
ob_personaje.location = (0.9451, 0.1519, -3.485)
ob_personaje.rotation_euler = (0.0, 1.309, 3.142)
ob_personaje.scale = (1.0, 1.0, 0.96)
ob_personaje.lineart.crease_threshold = 0.0
ob_lamp.location = (4.076, 1.005, 5.904)
ob_lamp.rotation_euler = (0.6503, 0.05522, 1.866)
ob_lamp.lock_rotations_4d = False
ob_lamp.empty_display_type = 'ARROWS'
ob_lamp.color = (0.0, 0.0, 0.0, 0.0)
ob_lamp.lineart.crease_threshold = 0.0

# ---- collection membership
col_collection_1.objects.link(ob_personaje)
col_collection_1.objects.link(ob_lamp)

# ---- scene / render settings (as saved in the file)
scene.frame_start = 1; scene.frame_end = 250; scene.frame_set(1)
scene.render.engine = 'CYCLES'
scene.render.resolution_percentage = 50
scene.render.dither_intensity = 0.0
scene.cycles.use_denoising = False
scene.cycles.samples = 10
scene.cycles.sampling_pattern = 'TABULATED_SOBOL'
scene.cycles.light_sampling_threshold = 0.0
scene.cycles.use_adaptive_sampling = False
scene.cycles.use_light_tree = False
scene.cycles.blur_glossy = 0.0
scene.cycles.pixel_filter_type = 'GAUSSIAN'
scene.cycles.sample_clamp_indirect = 0.0
scene.view_settings.view_transform = 'Standard'
bpy.context.view_layer.update()

# ---- added for rendering (the .blend has no active camera): camera
cam_auto = bpy.data.cameras.new('AutoCamera')
cam_auto.lens = 50.0
cam_auto.sensor_width = 36.0
cam_auto.clip_end = 1000.0
ob_auto_camera = bpy.data.objects.new('AutoCamera', cam_auto)
scene.collection.objects.link(ob_auto_camera)
ob_auto_camera.location = (1.53263, -1.52486, 1.42122)
ob_auto_camera.rotation_euler = (1.09748, -7.21219e-08, 0.694738)
scene.camera = ob_auto_camera
bpy.context.view_layer.update()
